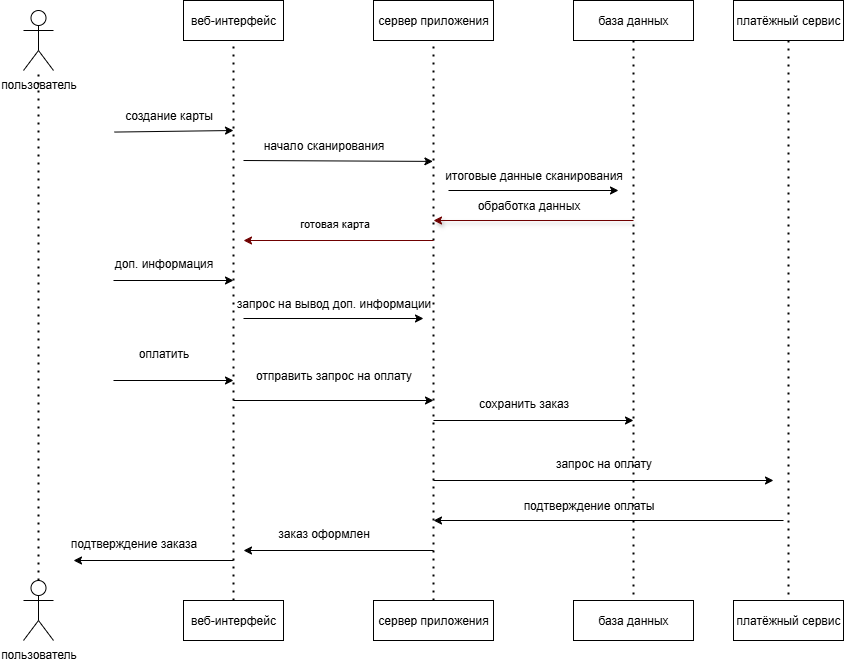

The diagram above was exported from draw.io. Its source (the exported page's mxGraphModel, read from the mxfile embedded in the PNG):
<mxGraphModel dx="1158" dy="644" grid="1" gridSize="10" guides="1" tooltips="1" connect="1" arrows="1" fold="1" page="1" pageScale="1" pageWidth="827" pageHeight="1169" math="0" shadow="0">
  <root>
    <mxCell id="0" />
    <mxCell id="1" parent="0" />
    <mxCell id="zSCbTlv2YFaip5F3jAMv-1" value="пользователь" style="shape=umlActor;verticalLabelPosition=bottom;verticalAlign=top;html=1;outlineConnect=0;" vertex="1" parent="1">
      <mxGeometry x="70" y="10" width="30" height="60" as="geometry" />
    </mxCell>
    <mxCell id="zSCbTlv2YFaip5F3jAMv-5" value="веб-интерфейс" style="rounded=0;whiteSpace=wrap;html=1;" vertex="1" parent="1">
      <mxGeometry x="230" width="100" height="40" as="geometry" />
    </mxCell>
    <mxCell id="zSCbTlv2YFaip5F3jAMv-6" value="" style="endArrow=none;dashed=1;html=1;dashPattern=1 3;strokeWidth=2;rounded=0;entryX=0.5;entryY=1;entryDx=0;entryDy=0;" edge="1" parent="1" target="zSCbTlv2YFaip5F3jAMv-5">
      <mxGeometry width="50" height="50" relative="1" as="geometry">
        <mxPoint x="280" y="600" as="sourcePoint" />
        <mxPoint x="300" y="50" as="targetPoint" />
      </mxGeometry>
    </mxCell>
    <mxCell id="zSCbTlv2YFaip5F3jAMv-7" value="" style="endArrow=classic;html=1;rounded=0;exitX=0.01;exitY=1.052;exitDx=0;exitDy=0;exitPerimeter=0;" edge="1" parent="1" source="zSCbTlv2YFaip5F3jAMv-4">
      <mxGeometry width="50" height="50" relative="1" as="geometry">
        <mxPoint x="150" y="130" as="sourcePoint" />
        <mxPoint x="280" y="130" as="targetPoint" />
      </mxGeometry>
    </mxCell>
    <mxCell id="zSCbTlv2YFaip5F3jAMv-4" value="создание карты" style="text;html=1;align=center;verticalAlign=middle;resizable=0;points=[];autosize=1;strokeColor=none;fillColor=none;" vertex="1" parent="1">
      <mxGeometry x="160" y="100" width="110" height="30" as="geometry" />
    </mxCell>
    <mxCell id="zSCbTlv2YFaip5F3jAMv-9" value="" style="endArrow=classic;html=1;rounded=0;" edge="1" parent="1">
      <mxGeometry width="50" height="50" relative="1" as="geometry">
        <mxPoint x="160" y="280" as="sourcePoint" />
        <mxPoint x="280" y="280" as="targetPoint" />
      </mxGeometry>
    </mxCell>
    <mxCell id="zSCbTlv2YFaip5F3jAMv-10" value="доп. информация" style="text;html=1;align=center;verticalAlign=middle;resizable=0;points=[];autosize=1;strokeColor=none;fillColor=none;" vertex="1" parent="1">
      <mxGeometry x="150" y="248" width="120" height="30" as="geometry" />
    </mxCell>
    <mxCell id="zSCbTlv2YFaip5F3jAMv-11" value="" style="endArrow=classic;html=1;rounded=0;" edge="1" parent="1">
      <mxGeometry width="50" height="50" relative="1" as="geometry">
        <mxPoint x="160" y="380" as="sourcePoint" />
        <mxPoint x="280" y="380" as="targetPoint" />
      </mxGeometry>
    </mxCell>
    <mxCell id="zSCbTlv2YFaip5F3jAMv-12" value="оплатить" style="text;html=1;align=center;verticalAlign=middle;resizable=0;points=[];autosize=1;strokeColor=none;fillColor=none;" vertex="1" parent="1">
      <mxGeometry x="175" y="338" width="70" height="30" as="geometry" />
    </mxCell>
    <mxCell id="zSCbTlv2YFaip5F3jAMv-13" value="пользователь" style="shape=umlActor;verticalLabelPosition=bottom;verticalAlign=top;html=1;outlineConnect=0;" vertex="1" parent="1">
      <mxGeometry x="70" y="580" width="30" height="60" as="geometry" />
    </mxCell>
    <mxCell id="zSCbTlv2YFaip5F3jAMv-16" value="сервер приложения" style="rounded=0;whiteSpace=wrap;html=1;" vertex="1" parent="1">
      <mxGeometry x="420" width="120" height="40" as="geometry" />
    </mxCell>
    <mxCell id="zSCbTlv2YFaip5F3jAMv-17" value="" style="endArrow=none;dashed=1;html=1;dashPattern=1 3;strokeWidth=2;rounded=0;entryX=0.5;entryY=1;entryDx=0;entryDy=0;exitX=0.5;exitY=0;exitDx=0;exitDy=0;" edge="1" parent="1" source="zSCbTlv2YFaip5F3jAMv-56" target="zSCbTlv2YFaip5F3jAMv-16">
      <mxGeometry width="50" height="50" relative="1" as="geometry">
        <mxPoint x="480" y="590" as="sourcePoint" />
        <mxPoint x="540" y="60" as="targetPoint" />
      </mxGeometry>
    </mxCell>
    <mxCell id="zSCbTlv2YFaip5F3jAMv-20" value="" style="endArrow=classic;html=1;rounded=0;entryX=-0.003;entryY=0.03;entryDx=0;entryDy=0;entryPerimeter=0;" edge="1" parent="1" target="zSCbTlv2YFaip5F3jAMv-30">
      <mxGeometry width="50" height="50" relative="1" as="geometry">
        <mxPoint x="290" y="160" as="sourcePoint" />
        <mxPoint x="490" y="160" as="targetPoint" />
      </mxGeometry>
    </mxCell>
    <mxCell id="zSCbTlv2YFaip5F3jAMv-22" value="" style="endArrow=classic;html=1;rounded=0;" edge="1" parent="1">
      <mxGeometry width="50" height="50" relative="1" as="geometry">
        <mxPoint x="290" y="318" as="sourcePoint" />
        <mxPoint x="470" y="318" as="targetPoint" />
      </mxGeometry>
    </mxCell>
    <mxCell id="zSCbTlv2YFaip5F3jAMv-23" value="запрос на вывод доп. информации" style="text;html=1;align=center;verticalAlign=middle;resizable=0;points=[];autosize=1;strokeColor=none;fillColor=none;" vertex="1" parent="1">
      <mxGeometry x="270" y="288" width="220" height="30" as="geometry" />
    </mxCell>
    <mxCell id="zSCbTlv2YFaip5F3jAMv-26" value="база данных" style="rounded=0;whiteSpace=wrap;html=1;" vertex="1" parent="1">
      <mxGeometry x="620" width="120" height="40" as="geometry" />
    </mxCell>
    <mxCell id="zSCbTlv2YFaip5F3jAMv-27" value="" style="endArrow=none;dashed=1;html=1;dashPattern=1 3;strokeWidth=2;rounded=0;exitX=0.5;exitY=1;exitDx=0;exitDy=0;entryX=0.5;entryY=0;entryDx=0;entryDy=0;" edge="1" parent="1" source="zSCbTlv2YFaip5F3jAMv-26" target="zSCbTlv2YFaip5F3jAMv-57">
      <mxGeometry width="50" height="50" relative="1" as="geometry">
        <mxPoint x="670" y="50" as="sourcePoint" />
        <mxPoint x="680" y="590" as="targetPoint" />
      </mxGeometry>
    </mxCell>
    <mxCell id="zSCbTlv2YFaip5F3jAMv-28" value="начало сканирования" style="text;html=1;align=center;verticalAlign=middle;resizable=0;points=[];autosize=1;strokeColor=none;fillColor=none;" vertex="1" parent="1">
      <mxGeometry x="300" y="130" width="140" height="30" as="geometry" />
    </mxCell>
    <mxCell id="zSCbTlv2YFaip5F3jAMv-29" value="" style="endArrow=classic;html=1;rounded=0;" edge="1" parent="1">
      <mxGeometry width="50" height="50" relative="1" as="geometry">
        <mxPoint x="495" y="190" as="sourcePoint" />
        <mxPoint x="665" y="190" as="targetPoint" />
      </mxGeometry>
    </mxCell>
    <mxCell id="zSCbTlv2YFaip5F3jAMv-30" value="итоговые данные сканирования" style="text;html=1;align=center;verticalAlign=middle;resizable=0;points=[];autosize=1;strokeColor=none;fillColor=none;" vertex="1" parent="1">
      <mxGeometry x="480" y="160" width="200" height="30" as="geometry" />
    </mxCell>
    <mxCell id="zSCbTlv2YFaip5F3jAMv-32" value="" style="endArrow=classic;html=1;rounded=0;" edge="1" parent="1">
      <mxGeometry width="50" height="50" relative="1" as="geometry">
        <mxPoint x="280" y="400" as="sourcePoint" />
        <mxPoint x="480" y="400" as="targetPoint" />
        <Array as="points" />
      </mxGeometry>
    </mxCell>
    <mxCell id="zSCbTlv2YFaip5F3jAMv-25" value="отправить запрос на оплату" style="text;html=1;align=center;verticalAlign=middle;resizable=0;points=[];autosize=1;strokeColor=none;fillColor=none;" vertex="1" parent="1">
      <mxGeometry x="290" y="360" width="180" height="30" as="geometry" />
    </mxCell>
    <mxCell id="zSCbTlv2YFaip5F3jAMv-33" value="" style="endArrow=classic;html=1;rounded=0;shadow=1;fillColor=#a20025;strokeColor=light-dark(#6F0000,#990000);" edge="1" parent="1">
      <mxGeometry width="50" height="50" relative="1" as="geometry">
        <mxPoint x="680" y="220" as="sourcePoint" />
        <mxPoint x="480" y="220" as="targetPoint" />
      </mxGeometry>
    </mxCell>
    <mxCell id="zSCbTlv2YFaip5F3jAMv-34" value="обработка данных" style="text;html=1;align=center;verticalAlign=middle;resizable=0;points=[];autosize=1;strokeColor=none;fillColor=none;" vertex="1" parent="1">
      <mxGeometry x="510" y="190" width="130" height="30" as="geometry" />
    </mxCell>
    <mxCell id="zSCbTlv2YFaip5F3jAMv-35" value="" style="endArrow=classic;html=1;rounded=0;fillColor=#a20025;strokeColor=light-dark(#6F0000,#990000);" edge="1" parent="1">
      <mxGeometry width="50" height="50" relative="1" as="geometry">
        <mxPoint x="480" y="239.99999999999997" as="sourcePoint" />
        <mxPoint x="290" y="239.99999999999997" as="targetPoint" />
      </mxGeometry>
    </mxCell>
    <mxCell id="zSCbTlv2YFaip5F3jAMv-36" value="готовая карта" style="edgeLabel;html=1;align=center;verticalAlign=middle;resizable=0;points=[];" vertex="1" connectable="0" parent="zSCbTlv2YFaip5F3jAMv-35">
      <mxGeometry x="0.0627" y="-8" relative="1" as="geometry">
        <mxPoint x="1" y="-10" as="offset" />
      </mxGeometry>
    </mxCell>
    <mxCell id="zSCbTlv2YFaip5F3jAMv-42" value="" style="endArrow=classic;html=1;rounded=0;" edge="1" parent="1">
      <mxGeometry width="50" height="50" relative="1" as="geometry">
        <mxPoint x="480" y="420" as="sourcePoint" />
        <mxPoint x="680" y="420" as="targetPoint" />
      </mxGeometry>
    </mxCell>
    <mxCell id="zSCbTlv2YFaip5F3jAMv-43" value="сохранить заказ" style="text;html=1;align=center;verticalAlign=middle;resizable=0;points=[];autosize=1;strokeColor=none;fillColor=none;" vertex="1" parent="1">
      <mxGeometry x="515" y="388" width="110" height="30" as="geometry" />
    </mxCell>
    <mxCell id="zSCbTlv2YFaip5F3jAMv-44" value="платёжный сервис" style="rounded=0;whiteSpace=wrap;html=1;" vertex="1" parent="1">
      <mxGeometry x="780" width="110" height="40" as="geometry" />
    </mxCell>
    <mxCell id="zSCbTlv2YFaip5F3jAMv-45" value="" style="endArrow=none;dashed=1;html=1;dashPattern=1 3;strokeWidth=2;rounded=0;entryX=0.5;entryY=0;entryDx=0;entryDy=0;exitX=0.5;exitY=1;exitDx=0;exitDy=0;" edge="1" parent="1" source="zSCbTlv2YFaip5F3jAMv-44" target="zSCbTlv2YFaip5F3jAMv-58">
      <mxGeometry width="50" height="50" relative="1" as="geometry">
        <mxPoint x="835" y="50" as="sourcePoint" />
        <mxPoint x="830" y="580" as="targetPoint" />
      </mxGeometry>
    </mxCell>
    <mxCell id="zSCbTlv2YFaip5F3jAMv-46" value="" style="endArrow=classic;html=1;rounded=0;" edge="1" parent="1">
      <mxGeometry width="50" height="50" relative="1" as="geometry">
        <mxPoint x="480" y="480" as="sourcePoint" />
        <mxPoint x="820" y="480" as="targetPoint" />
      </mxGeometry>
    </mxCell>
    <mxCell id="zSCbTlv2YFaip5F3jAMv-47" value="запрос на оплату" style="text;html=1;align=center;verticalAlign=middle;resizable=0;points=[];autosize=1;strokeColor=none;fillColor=none;" vertex="1" parent="1">
      <mxGeometry x="590" y="448" width="120" height="30" as="geometry" />
    </mxCell>
    <mxCell id="zSCbTlv2YFaip5F3jAMv-48" value="" style="endArrow=classic;html=1;rounded=0;strokeColor=light-dark(#000000,#990000);" edge="1" parent="1">
      <mxGeometry width="50" height="50" relative="1" as="geometry">
        <mxPoint x="830" y="520" as="sourcePoint" />
        <mxPoint x="480" y="520" as="targetPoint" />
      </mxGeometry>
    </mxCell>
    <mxCell id="zSCbTlv2YFaip5F3jAMv-49" value="подтверждение оплаты" style="text;html=1;align=center;verticalAlign=middle;resizable=0;points=[];autosize=1;strokeColor=none;fillColor=none;" vertex="1" parent="1">
      <mxGeometry x="560" y="490" width="150" height="30" as="geometry" />
    </mxCell>
    <mxCell id="zSCbTlv2YFaip5F3jAMv-50" value="" style="endArrow=classic;html=1;rounded=0;strokeColor=light-dark(#000000,#990000);" edge="1" parent="1">
      <mxGeometry width="50" height="50" relative="1" as="geometry">
        <mxPoint x="480" y="550" as="sourcePoint" />
        <mxPoint x="290" y="550" as="targetPoint" />
      </mxGeometry>
    </mxCell>
    <mxCell id="zSCbTlv2YFaip5F3jAMv-52" value="заказ оформлен" style="text;html=1;align=center;verticalAlign=middle;resizable=0;points=[];autosize=1;strokeColor=none;fillColor=none;" vertex="1" parent="1">
      <mxGeometry x="310" y="518" width="120" height="30" as="geometry" />
    </mxCell>
    <mxCell id="zSCbTlv2YFaip5F3jAMv-53" value="" style="endArrow=classic;html=1;rounded=0;strokeColor=light-dark(#000000,#990000);" edge="1" parent="1">
      <mxGeometry width="50" height="50" relative="1" as="geometry">
        <mxPoint x="280" y="560" as="sourcePoint" />
        <mxPoint x="120" y="560" as="targetPoint" />
      </mxGeometry>
    </mxCell>
    <mxCell id="zSCbTlv2YFaip5F3jAMv-54" value="подтверждение заказа" style="text;html=1;align=center;verticalAlign=middle;resizable=0;points=[];autosize=1;strokeColor=none;fillColor=none;" vertex="1" parent="1">
      <mxGeometry x="105" y="528" width="150" height="30" as="geometry" />
    </mxCell>
    <mxCell id="zSCbTlv2YFaip5F3jAMv-55" value="веб-интерфейс" style="rounded=0;whiteSpace=wrap;html=1;" vertex="1" parent="1">
      <mxGeometry x="230" y="600" width="100" height="40" as="geometry" />
    </mxCell>
    <mxCell id="zSCbTlv2YFaip5F3jAMv-56" value="сервер приложения" style="rounded=0;whiteSpace=wrap;html=1;" vertex="1" parent="1">
      <mxGeometry x="420" y="600" width="120" height="40" as="geometry" />
    </mxCell>
    <mxCell id="zSCbTlv2YFaip5F3jAMv-57" value="база данных" style="rounded=0;whiteSpace=wrap;html=1;" vertex="1" parent="1">
      <mxGeometry x="620" y="600" width="120" height="40" as="geometry" />
    </mxCell>
    <mxCell id="zSCbTlv2YFaip5F3jAMv-58" value="платёжный сервис" style="rounded=0;whiteSpace=wrap;html=1;" vertex="1" parent="1">
      <mxGeometry x="780" y="600" width="110" height="40" as="geometry" />
    </mxCell>
    <mxCell id="zSCbTlv2YFaip5F3jAMv-60" value="" style="endArrow=none;dashed=1;html=1;dashPattern=1 3;strokeWidth=2;rounded=0;" edge="1" parent="1" source="zSCbTlv2YFaip5F3jAMv-13" target="zSCbTlv2YFaip5F3jAMv-1">
      <mxGeometry width="50" height="50" relative="1" as="geometry">
        <mxPoint x="340" y="310" as="sourcePoint" />
        <mxPoint x="390" y="260" as="targetPoint" />
        <Array as="points">
          <mxPoint x="85" y="570" />
        </Array>
      </mxGeometry>
    </mxCell>
  </root>
</mxGraphModel>